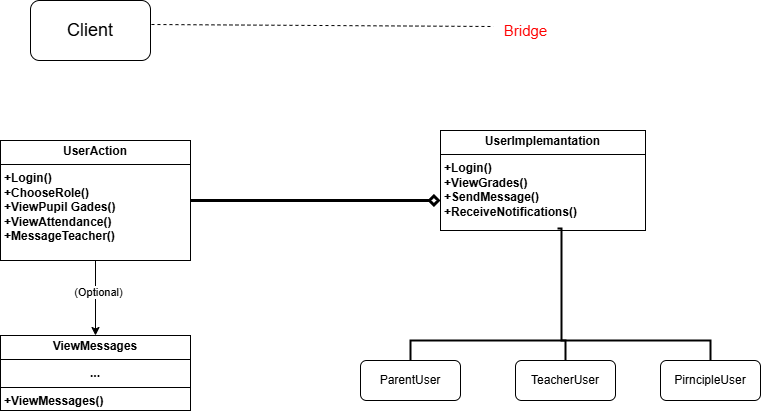

The diagram above was exported from draw.io. Its source (the exported page's mxGraphModel, read from the mxfile embedded in the PNG):
<mxGraphModel dx="1426" dy="751" grid="1" gridSize="10" guides="1" tooltips="1" connect="1" arrows="1" fold="1" page="1" pageScale="1" pageWidth="850" pageHeight="1100" math="0" shadow="0">
  <root>
    <mxCell id="0" />
    <mxCell id="1" parent="0" />
    <mxCell id="00Rsac9YnlK0h-r3ksOS-1" value="&lt;font style=&quot;font-size: 18px;&quot;&gt;Client&lt;/font&gt;" style="rounded=1;whiteSpace=wrap;html=1;" vertex="1" parent="1">
      <mxGeometry x="90" y="140" width="120" height="60" as="geometry" />
    </mxCell>
    <mxCell id="00Rsac9YnlK0h-r3ksOS-3" value="&lt;font style=&quot;color: rgb(255, 0, 0); font-size: 15px;&quot;&gt;Bridge&lt;/font&gt;" style="text;html=1;align=center;verticalAlign=middle;resizable=0;points=[];autosize=1;strokeColor=none;fillColor=none;strokeWidth=4;" vertex="1" parent="1">
      <mxGeometry x="550" y="155" width="70" height="30" as="geometry" />
    </mxCell>
    <mxCell id="00Rsac9YnlK0h-r3ksOS-6" style="edgeStyle=orthogonalEdgeStyle;rounded=0;orthogonalLoop=1;jettySize=auto;html=1;exitX=0.5;exitY=1;exitDx=0;exitDy=0;entryX=0.5;entryY=0;entryDx=0;entryDy=0;" edge="1" parent="1" source="00Rsac9YnlK0h-r3ksOS-4" target="00Rsac9YnlK0h-r3ksOS-5">
      <mxGeometry relative="1" as="geometry" />
    </mxCell>
    <mxCell id="00Rsac9YnlK0h-r3ksOS-7" value="(Optional)" style="edgeLabel;html=1;align=center;verticalAlign=middle;resizable=0;points=[];" vertex="1" connectable="0" parent="00Rsac9YnlK0h-r3ksOS-6">
      <mxGeometry x="-0.1733" y="2" relative="1" as="geometry">
        <mxPoint as="offset" />
      </mxGeometry>
    </mxCell>
    <mxCell id="00Rsac9YnlK0h-r3ksOS-8" style="edgeStyle=orthogonalEdgeStyle;rounded=0;orthogonalLoop=1;jettySize=auto;html=1;exitX=1;exitY=0.5;exitDx=0;exitDy=0;endArrow=diamond;endFill=0;strokeWidth=3;" edge="1" parent="1" source="00Rsac9YnlK0h-r3ksOS-4">
      <mxGeometry relative="1" as="geometry">
        <mxPoint x="500" y="340" as="targetPoint" />
      </mxGeometry>
    </mxCell>
    <mxCell id="00Rsac9YnlK0h-r3ksOS-4" value="&lt;p style=&quot;margin:0px;margin-top:4px;text-align:center;&quot;&gt;&lt;/p&gt;&lt;p style=&quot;margin: 4px 0px 0px; text-align: center;&quot;&gt;&lt;span style=&quot;text-wrap-mode: nowrap;&quot;&gt;&lt;b&gt;UserAction&lt;/b&gt;&lt;/span&gt;&lt;/p&gt;&lt;hr size=&quot;1&quot; style=&quot;border-style:solid;&quot;&gt;&lt;p style=&quot;margin:0px;margin-left:4px;&quot;&gt;&lt;span style=&quot;text-wrap-mode: nowrap;&quot;&gt;&lt;b&gt;+Login()&lt;/b&gt;&lt;/span&gt;&lt;/p&gt;&lt;p style=&quot;margin:0px;margin-left:4px;&quot;&gt;&lt;span style=&quot;text-wrap-mode: nowrap;&quot;&gt;&lt;b&gt;+ChooseRole()&lt;/b&gt;&lt;/span&gt;&lt;/p&gt;&lt;p style=&quot;margin:0px;margin-left:4px;&quot;&gt;&lt;span style=&quot;text-wrap-mode: nowrap;&quot;&gt;&lt;b&gt;+ViewPupil Gades()&lt;/b&gt;&lt;/span&gt;&lt;/p&gt;&lt;p style=&quot;margin:0px;margin-left:4px;&quot;&gt;&lt;span style=&quot;text-wrap-mode: nowrap;&quot;&gt;&lt;b&gt;+ViewAttendance()&lt;/b&gt;&lt;/span&gt;&lt;/p&gt;&lt;p style=&quot;margin:0px;margin-left:4px;&quot;&gt;&lt;span style=&quot;text-wrap-mode: nowrap;&quot;&gt;&lt;b&gt;+MessageTeacher()&lt;/b&gt;&lt;/span&gt;&lt;/p&gt;" style="verticalAlign=top;align=left;overflow=fill;html=1;whiteSpace=wrap;" vertex="1" parent="1">
      <mxGeometry x="60" y="280" width="190" height="120" as="geometry" />
    </mxCell>
    <mxCell id="00Rsac9YnlK0h-r3ksOS-5" value="&lt;p style=&quot;margin:0px;margin-top:4px;text-align:center;&quot;&gt;&lt;span style=&quot;text-wrap-mode: nowrap;&quot;&gt;&lt;b&gt;ViewMessages&lt;/b&gt;&lt;/span&gt;&lt;/p&gt;&lt;hr size=&quot;1&quot; style=&quot;border-style:solid;&quot;&gt;&lt;p style=&quot;margin: 4px 0px 0px; text-align: center;&quot;&gt;&lt;span style=&quot;text-wrap-mode: nowrap;&quot;&gt;&lt;b&gt;...&lt;/b&gt;&lt;/span&gt;&lt;/p&gt;&lt;hr size=&quot;1&quot; style=&quot;border-style:solid;&quot;&gt;&lt;p style=&quot;margin:0px;margin-left:4px;&quot;&gt;&lt;span style=&quot;text-wrap-mode: nowrap;&quot;&gt;&lt;b&gt;+ViewMessages()&lt;/b&gt;&lt;/span&gt;&lt;/p&gt;" style="verticalAlign=top;align=left;overflow=fill;html=1;whiteSpace=wrap;" vertex="1" parent="1">
      <mxGeometry x="60" y="475" width="190" height="75" as="geometry" />
    </mxCell>
    <mxCell id="00Rsac9YnlK0h-r3ksOS-9" value="&lt;p style=&quot;margin:0px;margin-top:4px;text-align:center;&quot;&gt;&lt;/p&gt;&lt;p style=&quot;margin: 4px 0px 0px; text-align: center;&quot;&gt;&lt;span style=&quot;text-wrap-mode: nowrap;&quot;&gt;&lt;b&gt;UserImplemantation&lt;/b&gt;&lt;/span&gt;&lt;/p&gt;&lt;hr size=&quot;1&quot; style=&quot;border-style:solid;&quot;&gt;&lt;p style=&quot;margin:0px;margin-left:4px;&quot;&gt;&lt;span style=&quot;text-wrap-mode: nowrap;&quot;&gt;&lt;b&gt;+Login()&lt;/b&gt;&lt;/span&gt;&lt;/p&gt;&lt;p style=&quot;margin:0px;margin-left:4px;&quot;&gt;&lt;span style=&quot;text-wrap-mode: nowrap;&quot;&gt;&lt;b&gt;+ViewGrades()&lt;/b&gt;&lt;/span&gt;&lt;/p&gt;&lt;p style=&quot;margin:0px;margin-left:4px;&quot;&gt;&lt;span style=&quot;text-wrap-mode: nowrap;&quot;&gt;&lt;b&gt;+SendMessage()&lt;/b&gt;&lt;/span&gt;&lt;/p&gt;&lt;p style=&quot;margin:0px;margin-left:4px;&quot;&gt;&lt;span style=&quot;text-wrap-mode: nowrap;&quot;&gt;&lt;b&gt;+ReceiveNotifications()&lt;/b&gt;&lt;/span&gt;&lt;/p&gt;" style="verticalAlign=top;align=left;overflow=fill;html=1;whiteSpace=wrap;" vertex="1" parent="1">
      <mxGeometry x="500" y="270" width="205" height="100" as="geometry" />
    </mxCell>
    <mxCell id="00Rsac9YnlK0h-r3ksOS-14" style="edgeStyle=orthogonalEdgeStyle;rounded=0;orthogonalLoop=1;jettySize=auto;html=1;exitX=0.5;exitY=0;exitDx=0;exitDy=0;entryX=0.5;entryY=0;entryDx=0;entryDy=0;endArrow=none;startFill=0;strokeWidth=2;" edge="1" parent="1" source="00Rsac9YnlK0h-r3ksOS-10" target="00Rsac9YnlK0h-r3ksOS-11">
      <mxGeometry relative="1" as="geometry" />
    </mxCell>
    <mxCell id="00Rsac9YnlK0h-r3ksOS-10" value="ParentUser" style="rounded=1;whiteSpace=wrap;html=1;" vertex="1" parent="1">
      <mxGeometry x="420" y="500" width="100" height="40" as="geometry" />
    </mxCell>
    <mxCell id="00Rsac9YnlK0h-r3ksOS-11" value="TeacherUser" style="rounded=1;whiteSpace=wrap;html=1;" vertex="1" parent="1">
      <mxGeometry x="575" y="500" width="100" height="40" as="geometry" />
    </mxCell>
    <mxCell id="00Rsac9YnlK0h-r3ksOS-15" style="edgeStyle=orthogonalEdgeStyle;rounded=0;orthogonalLoop=1;jettySize=auto;html=1;exitX=0.5;exitY=0;exitDx=0;exitDy=0;endArrow=none;startFill=0;entryX=0.571;entryY=0.98;entryDx=0;entryDy=0;entryPerimeter=0;strokeWidth=2;" edge="1" parent="1" source="00Rsac9YnlK0h-r3ksOS-12" target="00Rsac9YnlK0h-r3ksOS-9">
      <mxGeometry relative="1" as="geometry">
        <mxPoint x="620" y="460" as="targetPoint" />
        <Array as="points">
          <mxPoint x="770" y="480" />
          <mxPoint x="621" y="480" />
          <mxPoint x="621" y="368" />
        </Array>
      </mxGeometry>
    </mxCell>
    <mxCell id="00Rsac9YnlK0h-r3ksOS-12" value="PirncipleUser" style="rounded=1;whiteSpace=wrap;html=1;" vertex="1" parent="1">
      <mxGeometry x="720" y="500" width="100" height="40" as="geometry" />
    </mxCell>
    <mxCell id="00Rsac9YnlK0h-r3ksOS-13" value="" style="endArrow=none;dashed=1;html=1;rounded=0;exitX=1.008;exitY=0.4;exitDx=0;exitDy=0;exitPerimeter=0;entryX=0.043;entryY=0.367;entryDx=0;entryDy=0;entryPerimeter=0;" edge="1" parent="1" source="00Rsac9YnlK0h-r3ksOS-1" target="00Rsac9YnlK0h-r3ksOS-3">
      <mxGeometry width="50" height="50" relative="1" as="geometry">
        <mxPoint x="400" y="410" as="sourcePoint" />
        <mxPoint x="450" y="360" as="targetPoint" />
      </mxGeometry>
    </mxCell>
  </root>
</mxGraphModel>